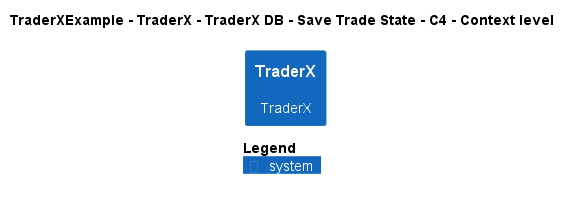

The diagram above was rendered by PlantUML. Its source (embedded in the PNG):
@startuml
!pragma layout smetana
!include ..\..\..\..\..\..\..\.c4s\C4_Context.puml

AddElementTag("c4interflow:lifecycle:new", $bgColor=green, $fontColor=#ffffff, $borderColor=green, $shadowing="False")
AddElementTag("c4interflow:lifecycle:changed", $bgColor=orange, $fontColor=#ffffff, $borderColor=orange, $shadowing="False")
AddElementTag("c4interflow:lifecycle:removed", $bgColor=red, $fontColor=#ffffff, $borderColor=red, $shadowing="False")

AddRelTag("c4interflow:lifecycle:new", $textColor=green, $lineColor=green)
AddRelTag("c4interflow:lifecycle:changed", $textColor=orange, $lineColor=orange)
AddRelTag("c4interflow:lifecycle:removed", $textColor=red, $lineColor=red)

SHOW_PERSON_PORTRAIT()
LAYOUT_TOP_DOWN()

skinparam linetype polyline

title TraderXExample - TraderX - TraderX DB - Save Trade State - C4 - Context level

System(TraderXExample.SoftwareSystems.TraderX, "TraderX", "TraderX")



SHOW_LEGEND()
@enduml